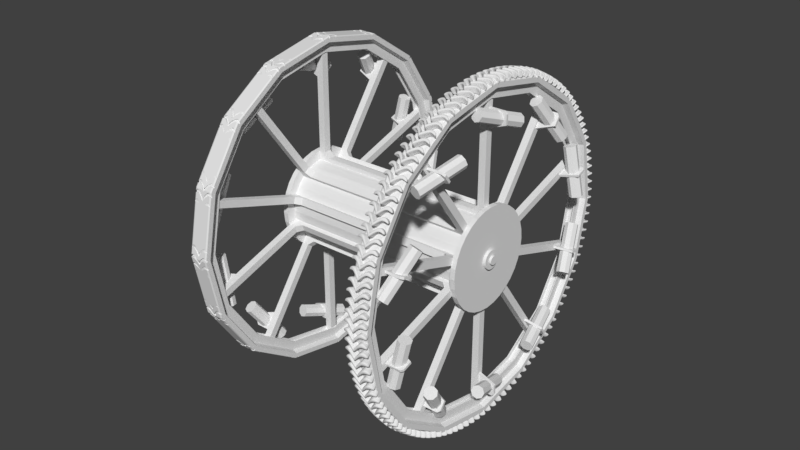 # Source: panjan2.blend  (saved by Blender 2.79.0; exported with 4.5.12 LTS)
import bpy
from mathutils import Matrix  # noqa: F401  (used for matrix-valued properties, if any)

bpy.ops.wm.read_factory_settings(use_empty=True)
scene = bpy.context.scene
scene.name = 'Scene'

# ---- collections
col_collection_1 = bpy.data.collections.new('Collection 1'); scene.collection.children.link(col_collection_1)

# ---- world
world_world = bpy.data.worlds.new('World'); scene.world = world_world
world_world.color = (0.05088, 0.05088, 0.05088)
world_world.use_sun_shadow = False
world_world.sun_shadow_jitter_overblur = 0.0
world_world.cycles.sampling_method = 'MANUAL'

# ---- meshes
me_cylinder = bpy.data.meshes.new('Cylinder')
me_cylinder.from_pydata([(2.358, 1.0, 0.0), (2.358, 0.9808, -0.1951), (2.358, 0.9239, -0.3827), (2.358, 0.8315, -0.5556), (2.358, 0.7071, -0.7071), (2.358, 0.5556, -0.8315), (2.358, 0.3827, -0.9239), (2.358, 0.1951, -0.9808), (2.358, 7.55e-08, -1.0), (2.358, -0.1951, -0.9808), (2.358, -0.3827, -0.9239), (2.358, -0.5556, -0.8315), (2.358, -0.7071, -0.7071), (2.358, -0.8315, -0.5556), (2.358, -0.9239, -0.3827), (2.358, -0.9808, -0.1951), (2.358, -1.0, 3.576e-07), (2.358, -0.9808, 0.1951), (2.358, -0.9239, 0.3827), (2.358, -0.8315, 0.5556), (2.358, -0.7071, 0.7071), (2.358, -0.5556, 0.8315), (2.358, -0.3827, 0.9239), (2.358, -0.1951, 0.9808), (2.358, 9.656e-07, 1.0), (2.358, 0.1951, 0.9808), (2.358, 0.3827, 0.9239), (2.358, 0.5556, 0.8315), (2.358, 0.7071, 0.7071), (2.358, 0.8315, 0.5556), (2.358, 0.9239, 0.3827), (2.358, 0.9808, 0.1951), (2.358, 1.199, -0.2346), (2.358, 1.223, 0.003929), (2.358, 1.13, -0.4639), (2.358, 1.017, -0.6753), (2.358, 0.8645, -0.8606), (2.358, 0.6792, -1.013), (2.358, 0.4679, -1.126), (2.358, 0.2385, -1.195), (2.358, 2.721e-08, -1.219), (2.358, -0.2385, -1.195), (2.358, -0.4679, -1.126), (2.358, -0.6792, -1.013), (2.358, -0.8645, -0.8606), (2.358, -1.017, -0.6753), (2.358, -1.13, -0.4639), (2.358, -1.199, -0.2346), (2.358, -1.223, 0.00393), (2.358, -1.199, 0.2424), (2.358, -1.13, 0.4718), (2.358, -1.017, 0.6832), (2.358, -0.8645, 0.8684), (2.358, -0.6792, 1.02), (2.358, -0.4679, 1.133), (2.358, -0.2385, 1.203), (2.358, 1.115e-06, 1.227), (2.358, 0.2385, 1.203), (2.358, 0.4679, 1.133), (2.358, 0.6792, 1.02), (2.358, 0.8645, 0.8684), (2.358, 1.017, 0.6832), (2.358, 1.13, 0.4718), (2.358, 1.199, 0.2424), (2.358, 1.199, -0.2346), (2.358, 1.223, 0.003929), (2.358, 1.13, -0.4639), (2.358, 1.017, -0.6753), (2.358, 0.8645, -0.8606), (2.358, 0.6792, -1.013), (2.358, 0.4679, -1.126), (2.358, 0.2385, -1.195), (2.358, 2.721e-08, -1.219), (2.358, -0.2385, -1.195), (2.358, -0.4679, -1.126), (2.358, -0.6792, -1.013), (2.358, -0.8645, -0.8606), (2.358, -1.017, -0.6753), (2.358, -1.13, -0.4639), (2.358, -1.199, -0.2346), (2.358, -1.223, 0.00393), (2.358, -1.199, 0.2424), (2.358, -1.13, 0.4718), (2.358, -1.017, 0.6832), (2.358, -0.8645, 0.8684), (2.358, -0.6792, 1.02), (2.358, -0.4679, 1.133), (2.358, -0.2385, 1.203), (2.358, 1.115e-06, 1.227), (2.358, 0.2385, 1.203), (2.358, 0.4679, 1.133), (2.358, 0.6792, 1.02), (2.358, 0.8645, 0.8684), (2.358, 1.017, 0.6832), (2.358, 1.13, 0.4718), (2.358, 1.199, 0.2424), (2.481, 1.199, -0.2346), (2.481, 1.223, 0.003929), (2.481, 1.13, -0.4639), (2.481, 1.017, -0.6753), (2.481, 0.8645, -0.8606), (2.481, 0.6792, -1.013), (2.481, 0.4679, -1.126), (2.481, 0.2385, -1.195), (2.481, 2.721e-08, -1.219), (2.481, -0.2385, -1.195), (2.481, -0.4679, -1.126), (2.481, -0.6792, -1.013), (2.481, -0.8645, -0.8606), (2.481, -1.017, -0.6753), (2.481, -1.13, -0.4639), (2.481, -1.199, -0.2346), (2.481, -1.223, 0.00393), (2.481, -1.199, 0.2424), (2.481, -1.13, 0.4718), (2.481, -1.017, 0.6832), (2.481, -0.8645, 0.8684), (2.481, -0.6792, 1.02), (2.481, -0.4679, 1.133), (2.481, -0.2385, 1.203), (2.481, 1.115e-06, 1.227), (2.481, 0.2385, 1.203), (2.481, 0.4679, 1.133), (2.481, 0.6792, 1.02), (2.481, 0.8645, 0.8684), (2.481, 1.017, 0.6832), (2.481, 1.13, 0.4718), (2.481, 1.199, 0.2424), (2.481, 0.2236, -0.04055), (2.481, 0.228, 0.003929), (2.481, 0.2106, -0.08332), (2.481, 0.1896, -0.1227), (2.481, 0.1612, -0.1573), (2.481, 0.1267, -0.1856), (2.481, 0.08725, -0.2067), (2.481, 0.04448, -0.2197), (2.481, 2.384e-07, -0.2241), (2.481, -0.04448, -0.2197), (2.481, -0.08725, -0.2067), (2.481, -0.1267, -0.1856), (2.481, -0.1612, -0.1573), (2.481, -0.1896, -0.1227), (2.481, -0.2106, -0.08332), (2.481, -0.2236, -0.04055), (2.481, -0.228, 0.003929), (2.481, -0.2236, 0.04841), (2.481, -0.2106, 0.09118), (2.481, -0.1896, 0.1306), (2.481, -0.1612, 0.1651), (2.481, -0.1267, 0.1935), (2.481, -0.08725, 0.2146), (2.481, -0.04448, 0.2275), (2.481, 4.414e-07, 0.2319), (2.481, 0.04448, 0.2275), (2.481, 0.08725, 0.2146), (2.481, 0.1267, 0.1935), (2.481, 0.1612, 0.1651), (2.481, 0.1896, 0.1306), (2.481, 0.2106, 0.09117), (2.481, 0.2236, 0.04841), (2.551, 0.2236, -0.04055), (2.551, 0.228, 0.003929), (2.551, 0.2106, -0.08332), (2.551, 0.1896, -0.1227), (2.551, 0.1612, -0.1573), (2.551, 0.1267, -0.1856), (2.551, 0.08725, -0.2067), (2.551, 0.04448, -0.2197), (2.551, 2.384e-07, -0.2241), (2.551, -0.04448, -0.2197), (2.551, -0.08725, -0.2067), (2.551, -0.1267, -0.1856), (2.551, -0.1612, -0.1573), (2.551, -0.1896, -0.1227), (2.551, -0.2106, -0.08332), (2.551, -0.2236, -0.04055), (2.551, -0.228, 0.003929), (2.551, -0.2236, 0.04841), (2.551, -0.2106, 0.09118), (2.551, -0.1896, 0.1306), (2.551, -0.1612, 0.1651), (2.551, -0.1267, 0.1935), (2.551, -0.08725, 0.2146), (2.551, -0.04448, 0.2275), (2.551, 4.414e-07, 0.2319), (2.551, 0.04448, 0.2275), (2.551, 0.08725, 0.2146), (2.551, 0.1267, 0.1935), (2.551, 0.1612, 0.1651), (2.551, 0.1896, 0.1306), (2.551, 0.2106, 0.09117), (2.551, 0.2236, 0.04841), (2.551, 0.1043, -0.01682), (2.551, 0.1064, 0.003929), (2.551, 0.09828, -0.03678), (2.551, 0.08845, -0.05517), (2.551, 0.07522, -0.07129), (2.551, 0.0591, -0.08452), (2.551, 0.04071, -0.09435), (2.551, 0.02075, -0.1004), (2.551, 2.623e-07, -0.1024), (2.551, -0.02075, -0.1004), (2.551, -0.04071, -0.09435), (2.551, -0.0591, -0.08452), (2.551, -0.07522, -0.07129), (2.551, -0.08845, -0.05517), (2.551, -0.09828, -0.03678), (2.551, -0.1043, -0.01682), (2.551, -0.1064, 0.003929), (2.551, -0.1043, 0.02468), (2.551, -0.09828, 0.04464), (2.551, -0.08845, 0.06303), (2.551, -0.07522, 0.07915), (2.551, -0.0591, 0.09238), (2.551, -0.04071, 0.1022), (2.551, -0.02075, 0.1083), (2.551, 3.57e-07, 0.1103), (2.551, 0.02075, 0.1083), (2.551, 0.04071, 0.1022), (2.551, 0.0591, 0.09238), (2.551, 0.07522, 0.07915), (2.551, 0.08845, 0.06303), (2.551, 0.09828, 0.04464), (2.551, 0.1043, 0.02468), (2.608, 0.1043, -0.01682), (2.608, 0.1064, 0.003929), (2.608, 0.09828, -0.03678), (2.608, 0.08845, -0.05517), (2.608, 0.07522, -0.07129), (2.608, 0.0591, -0.08452), (2.608, 0.04071, -0.09435), (2.608, 0.02075, -0.1004), (2.608, 2.623e-07, -0.1024), (2.608, -0.02075, -0.1004), (2.608, -0.04071, -0.09435), (2.608, -0.0591, -0.08452), (2.608, -0.07522, -0.07129), (2.608, -0.08845, -0.05517), (2.608, -0.09828, -0.03678), (2.608, -0.1043, -0.01682), (2.608, -0.1064, 0.003929), (2.608, -0.1043, 0.02468), (2.608, -0.09828, 0.04464), (2.608, -0.08845, 0.06303), (2.608, -0.07522, 0.07915), (2.608, -0.0591, 0.09238), (2.608, -0.04071, 0.1022), (2.608, -0.02075, 0.1083), (2.608, 3.57e-07, 0.1103), (2.608, 0.02075, 0.1083), (2.608, 0.04071, 0.1022), (2.608, 0.0591, 0.09238), (2.608, 0.07522, 0.07915), (2.608, 0.08845, 0.06303), (2.608, 0.09828, 0.04464), (2.608, 0.1043, 0.02468), (5.96e-08, 1.0, 5.96e-08), (0.0, 0.9808, -0.1951), (0.0, 0.9239, -0.3827), (5.96e-08, 0.8315, -0.5556), (0.0, 0.7071, -0.7071), (5.96e-08, 0.5556, -0.8315), (5.96e-08, 0.3827, -0.9239), (5.96e-08, 0.1951, -0.9808), (0.0, 7.55e-08, -1.0), (0.0, -0.1951, -0.9808), (0.0, -0.3827, -0.9239), (5.96e-08, -0.5556, -0.8315), (0.0, -0.7071, -0.7071), (0.0, -0.8315, -0.5556), (0.0, -0.9239, -0.3827), (0.0, -0.9808, -0.1951), (0.0, -1.0, 4.172e-07), (0.0, -0.9808, 0.1951), (0.0, -0.9239, 0.3827), (0.0, -0.8315, 0.5556), (5.96e-08, -0.7071, 0.7071), (5.96e-08, -0.5556, 0.8315), (5.96e-08, -0.3827, 0.9239), (5.96e-08, -0.1951, 0.9808), (5.96e-08, 9.656e-07, 1.0), (5.96e-08, 0.1951, 0.9808), (5.96e-08, 0.3827, 0.9239), (5.96e-08, 0.5556, 0.8315), (5.96e-08, 0.7071, 0.7071), (0.0, 0.8315, 0.5556), (0.0, 0.9239, 0.3827), (0.0, 0.9808, 0.1951)], [], [(256, 0, 1, 257), (257, 1, 2, 258), (258, 2, 3, 259), (259, 3, 4, 260), (260, 4, 5, 261), (261, 5, 6, 262), (262, 6, 7, 263), (263, 7, 8, 264), (264, 8, 9, 265), (265, 9, 10, 266), (266, 10, 11, 267), (267, 11, 12, 268), (268, 12, 13, 269), (269, 13, 14, 270), (270, 14, 15, 271), (271, 15, 16, 272), (272, 16, 17, 273), (273, 17, 18, 274), (274, 18, 19, 275), (275, 19, 20, 276), (276, 20, 21, 277), (277, 21, 22, 278), (278, 22, 23, 279), (279, 23, 24, 280), (280, 24, 25, 281), (281, 25, 26, 282), (282, 26, 27, 283), (283, 27, 28, 284), (284, 28, 29, 285), (285, 29, 30, 286), (8, 7, 39, 40), (286, 30, 31, 287), (287, 31, 0, 256), (54, 53, 85, 86), (17, 16, 48, 49), (26, 25, 57, 58), (4, 3, 35, 36), (13, 12, 44, 45), (22, 21, 53, 54), (31, 30, 62, 63), (9, 8, 40, 41), (18, 17, 49, 50), (27, 26, 58, 59), (5, 4, 36, 37), (14, 13, 45, 46), (1, 0, 33, 32), (23, 22, 54, 55), (0, 31, 63, 33), (10, 9, 41, 42), (19, 18, 50, 51), (28, 27, 59, 60), (6, 5, 37, 38), (15, 14, 46, 47), (24, 23, 55, 56), (2, 1, 32, 34), (11, 10, 42, 43), (20, 19, 51, 52), (29, 28, 60, 61), (7, 6, 38, 39), (16, 15, 47, 48), (25, 24, 56, 57), (3, 2, 34, 35), (12, 11, 43, 44), (21, 20, 52, 53), (30, 29, 61, 62), (89, 88, 120, 121), (41, 40, 72, 73), (55, 54, 86, 87), (42, 41, 73, 74), (56, 55, 87, 88), (43, 42, 74, 75), (57, 56, 88, 89), (44, 43, 75, 76), (58, 57, 89, 90), (45, 44, 76, 77), (59, 58, 90, 91), (46, 45, 77, 78), (32, 33, 65, 64), (60, 59, 91, 92), (47, 46, 78, 79), (34, 32, 64, 66), (61, 60, 92, 93), (48, 47, 79, 80), (35, 34, 66, 67), (62, 61, 93, 94), (49, 48, 80, 81), (36, 35, 67, 68), (63, 62, 94, 95), (50, 49, 81, 82), (37, 36, 68, 69), (33, 63, 95, 65), (51, 50, 82, 83), (38, 37, 69, 70), (52, 51, 83, 84), (39, 38, 70, 71), (53, 52, 84, 85), (40, 39, 71, 72), (96, 97, 129, 128), (76, 75, 107, 108), (90, 89, 121, 122), (77, 76, 108, 109), (91, 90, 122, 123), (78, 77, 109, 110), (64, 65, 97, 96), (92, 91, 123, 124), (79, 78, 110, 111), (66, 64, 96, 98), (93, 92, 124, 125), (80, 79, 111, 112), (67, 66, 98, 99), (94, 93, 125, 126), (81, 80, 112, 113), (68, 67, 99, 100), (95, 94, 126, 127), (82, 81, 113, 114), (69, 68, 100, 101), (65, 95, 127, 97), (83, 82, 114, 115), (70, 69, 101, 102), (84, 83, 115, 116), (71, 70, 102, 103), (85, 84, 116, 117), (72, 71, 103, 104), (86, 85, 117, 118), (73, 72, 104, 105), (87, 86, 118, 119), (74, 73, 105, 106), (88, 87, 119, 120), (75, 74, 106, 107), (132, 131, 163, 164), (124, 123, 155, 156), (111, 110, 142, 143), (98, 96, 128, 130), (125, 124, 156, 157), (112, 111, 143, 144), (99, 98, 130, 131), (126, 125, 157, 158), (113, 112, 144, 145), (100, 99, 131, 132), (127, 126, 158, 159), (114, 113, 145, 146), (101, 100, 132, 133), (97, 127, 159, 129), (115, 114, 146, 147), (102, 101, 133, 134), (116, 115, 147, 148), (103, 102, 134, 135), (117, 116, 148, 149), (104, 103, 135, 136), (118, 117, 149, 150), (105, 104, 136, 137), (119, 118, 150, 151), (106, 105, 137, 138), (120, 119, 151, 152), (107, 106, 138, 139), (121, 120, 152, 153), (108, 107, 139, 140), (122, 121, 153, 154), (109, 108, 140, 141), (123, 122, 154, 155), (110, 109, 141, 142), (167, 166, 198, 199), (159, 158, 190, 191), (146, 145, 177, 178), (133, 132, 164, 165), (129, 159, 191, 161), (147, 146, 178, 179), (134, 133, 165, 166), (148, 147, 179, 180), (135, 134, 166, 167), (149, 148, 180, 181), (136, 135, 167, 168), (150, 149, 181, 182), (137, 136, 168, 169), (151, 150, 182, 183), (138, 137, 169, 170), (152, 151, 183, 184), (139, 138, 170, 171), (153, 152, 184, 185), (140, 139, 171, 172), (154, 153, 185, 186), (141, 140, 172, 173), (155, 154, 186, 187), (142, 141, 173, 174), (128, 129, 161, 160), (156, 155, 187, 188), (143, 142, 174, 175), (130, 128, 160, 162), (157, 156, 188, 189), (144, 143, 175, 176), (131, 130, 162, 163), (158, 157, 189, 190), (145, 144, 176, 177), (202, 201, 233, 234), (181, 180, 212, 213), (168, 167, 199, 200), (182, 181, 213, 214), (169, 168, 200, 201), (183, 182, 214, 215), (170, 169, 201, 202), (184, 183, 215, 216), (171, 170, 202, 203), (185, 184, 216, 217), (172, 171, 203, 204), (186, 185, 217, 218), (173, 172, 204, 205), (187, 186, 218, 219), (174, 173, 205, 206), (160, 161, 193, 192), (188, 187, 219, 220), (175, 174, 206, 207), (162, 160, 192, 194), (189, 188, 220, 221), (176, 175, 207, 208), (163, 162, 194, 195), (190, 189, 221, 222), (177, 176, 208, 209), (164, 163, 195, 196), (191, 190, 222, 223), (178, 177, 209, 210), (165, 164, 196, 197), (161, 191, 223, 193), (179, 178, 210, 211), (166, 165, 197, 198), (180, 179, 211, 212), (224, 225, 255, 254, 253, 252, 251, 250, 249, 248, 247, 246, 245, 244, 243, 242, 241, 240, 239, 238, 237, 236, 235, 234, 233, 232, 231, 230, 229, 228, 227, 226), (216, 215, 247, 248), (203, 202, 234, 235), (217, 216, 248, 249), (204, 203, 235, 236), (218, 217, 249, 250), (205, 204, 236, 237), (219, 218, 250, 251), (206, 205, 237, 238), (192, 193, 225, 224), (220, 219, 251, 252), (207, 206, 238, 239), (194, 192, 224, 226), (221, 220, 252, 253), (208, 207, 239, 240), (195, 194, 226, 227), (222, 221, 253, 254), (209, 208, 240, 241), (196, 195, 227, 228), (223, 222, 254, 255), (210, 209, 241, 242), (197, 196, 228, 229), (193, 223, 255, 225), (211, 210, 242, 243), (198, 197, 229, 230), (212, 211, 243, 244), (199, 198, 230, 231), (213, 212, 244, 245), (200, 199, 231, 232), (214, 213, 245, 246), (201, 200, 232, 233), (215, 214, 246, 247)])
me_cylinder.use_remesh_preserve_volume = False
me_cylinder.use_remesh_preserve_attributes = False
me_cylinder.use_mirror_vertex_groups = False
me_cylinder.update()
me_cube_003 = bpy.data.meshes.new('Cube.003')
me_cube_003.from_pydata([(2.02, 0.008454, 3.95), (2.522, 0.006585, 3.949), (2.12, 0.01683, 3.974), (2.128, 0.08751, 3.975), (2.41, 0.08749, 3.975), (2.418, 0.01684, 3.974), (2.271, -0.07238, 3.98), (2.271, -0.1436, 3.978), (2.271, -0.07586, 3.962), (2.272, -0.07578, 4.136), (2.271, -0.1381, 3.962), (2.272, -0.1594, 4.133), (2.438, 0.09611, 4.109), (2.411, 0.02082, 3.96), (2.411, 0.08304, 3.96), (2.446, 0.01307, 4.108), (2.127, 0.08304, 3.96), (2.092, 0.01306, 4.108), (2.099, 0.09612, 4.108), (2.127, 0.02082, 3.96), (2.034, 0.01762, 3.939), (1.973, 0.003167, 4.073), (2.508, 0.01572, 3.939), (2.569, 0.001111, 4.073), (2.272, -0.1176, 4.139), (2.271, -0.107, 3.965), (2.442, 0.05459, 4.112), (2.411, 0.05193, 3.963), (2.127, 0.05193, 3.963), (2.095, 0.05459, 4.111), (2.095, 0.01552, 3.952), (2.034, 0.0112, 3.939), (2.052, 0.004002, 3.942), (1.973, -0.01111, 4.072), (2.04, -0.0004982, 4.091), (1.993, -0.01697, 4.077), (2.034, 0.01942, 3.939), (2.095, 0.07774, 3.952), (2.052, 0.05037, 3.942), (2.04, 0.07978, 4.09), (1.973, 0.009229, 4.072), (1.993, 0.0447, 4.076), (2.508, 0.00931, 3.939), (2.446, 0.01444, 3.951), (2.49, 0.002181, 3.941), (2.502, -0.002326, 4.09), (2.569, -0.01304, 4.072), (2.549, -0.0192, 4.076), (2.446, 0.07665, 3.951), (2.508, 0.01753, 3.939), (2.49, 0.04855, 3.941), (2.569, 0.007378, 4.072), (2.501, 0.07774, 4.09), (2.548, 0.04241, 4.076), (2.088, 0.01116, 3.965), (2.04, -0.001957, 3.953), (2.02, 0.003198, 3.949), (2.088, 0.08045, 3.964), (2.04, 0.0489, 3.953), (2.02, 0.01354, 3.949), (2.521, 0.01168, 3.949), (2.501, 0.04699, 3.952), (2.453, 0.07927, 3.964), (2.453, 0.01007, 3.964), (2.501, -0.003812, 3.953), (2.521, 0.001348, 3.949), (2.341, 0.03246, 3.961), (2.359, -0.05622, 4.121), (2.355, 0.02964, 4.123), (2.341, -0.03205, 3.961), (2.341, 0.001785, 3.964), (2.357, -0.01213, 4.125), (2.341, 0.03336, 3.978), (2.344, -0.03796, 3.976), (2.185, 0.02879, 4.122), (2.199, -0.03274, 3.961), (2.199, 0.03179, 3.961), (2.181, -0.05724, 4.12), (2.183, -0.0132, 4.125), (2.199, 0.001045, 3.964), (2.195, -0.0385, 3.976), (2.199, 0.0328, 3.978), (2.064, 0.08012, 4.027), (2.545, 0.007392, 4.01), (2.271, -0.07408, 4.058), (2.113, 0.09181, 4.042), (2.545, -0.001576, 4.011), (2.017, -0.00942, 4.015), (2.424, 0.0918, 4.042), (2.106, 0.01494, 4.041), (1.996, -0.004086, 4.011), (2.477, 0.004212, 4.027), (2.432, 0.01496, 4.041), (1.996, 0.0002383, 4.011), (2.272, -0.1515, 4.056), (2.064, 0.005676, 4.028), (2.017, 0.04593, 4.014), (1.996, 0.009294, 4.011), (2.525, 0.04378, 4.014), (2.477, 0.07844, 4.027), (2.525, -0.01149, 4.014), (2.545, -0.006013, 4.01), (2.348, 0.0305, 4.05), (2.352, -0.04841, 4.048), (2.188, -0.0491, 4.048), (2.192, 0.02986, 4.05)], [], [(51, 53, 52, 12, 26, 23), (18, 39, 41, 40, 21, 29), (83, 51, 23, 86), (27, 22, 42, 44, 43, 13), (23, 26, 15, 45, 47, 46), (36, 38, 37, 16, 28, 20), (71, 24, 11, 67), (79, 25, 10, 75), (29, 21, 33, 35, 34, 17), (103, 67, 11, 94), (105, 74, 9, 84), (14, 48, 50, 49, 22, 27), (70, 27, 13, 69), (86, 23, 46, 101), (102, 68, 12, 88), (89, 17, 34, 95), (78, 29, 17, 77), (93, 21, 40, 97), (20, 28, 19, 30, 32, 31), (74, 18, 29, 78), (82, 39, 18, 85), (66, 14, 27, 70), (90, 93, 0, 56), (76, 8, 25, 79), (68, 9, 24, 71), (91, 45, 15, 92), (88, 12, 52, 99), (104, 77, 17, 89), (95, 34, 35, 87), (87, 35, 33, 90), (57, 37, 38, 58), (58, 38, 36, 59), (60, 49, 50, 61), (61, 50, 48, 62), (63, 43, 44, 64), (64, 44, 42, 65), (56, 0, 20, 31), (100, 64, 65, 101), (91, 63, 64, 100), (98, 61, 62, 99), (83, 60, 61, 98), (96, 58, 59, 97), (82, 57, 58, 96), (32, 55, 56, 31), (30, 54, 55, 32), (75, 80, 2, 19), (14, 4, 62, 48), (43, 63, 5, 13), (37, 57, 3, 16), (20, 0, 59, 36), (19, 2, 54, 30), (66, 72, 4, 14), (22, 1, 65, 42), (76, 81, 6, 8), (69, 73, 7, 10), (49, 60, 1, 22), (13, 5, 73, 69), (8, 6, 72, 66), (12, 68, 71, 26), (8, 66, 70, 25), (84, 9, 68, 102), (25, 70, 69, 10), (92, 15, 67, 103), (26, 71, 67, 15), (16, 3, 81, 76), (10, 7, 80, 75), (94, 11, 77, 104), (16, 76, 79, 28), (9, 74, 78, 24), (24, 78, 77, 11), (85, 18, 74, 105), (28, 79, 75, 19), (3, 85, 105, 81), (7, 94, 104, 80), (5, 92, 103, 73), (6, 84, 102, 72), (39, 82, 96, 41), (41, 96, 97, 40), (51, 83, 98, 53), (53, 98, 99, 52), (45, 91, 100, 47), (47, 100, 101, 46), (55, 87, 90, 56), (54, 95, 87, 55), (80, 104, 89, 2), (4, 88, 99, 62), (63, 91, 92, 5), (33, 21, 93, 90), (57, 82, 85, 3), (0, 93, 97, 59), (2, 89, 95, 54), (72, 102, 88, 4), (1, 86, 101, 65), (81, 105, 84, 6), (73, 103, 94, 7), (60, 83, 86, 1)])
me_cube_003.polygons.foreach_set('use_smooth', [True] * 96)
_k = {(6, 84): 1.0, (11, 24): 1.0, (10, 25): 1.0, (7, 10): 1.0, (6, 8): 1.0, (7, 94): 1.0, (9, 24): 1.0, (8, 25): 1.0, (9, 84): 1.0, (11, 94): 1.0}
me_cube_003.attributes.new('crease_edge', 'FLOAT', 'EDGE').data.foreach_set('value', [_k.get((min(e.vertices), max(e.vertices)), 0.0) for e in me_cube_003.edges])
me_cube_003.use_remesh_preserve_volume = False
me_cube_003.use_remesh_preserve_attributes = False
me_cube_003.use_mirror_vertex_groups = False
me_cube_003.update()
me_plane_001 = bpy.data.meshes.new('Plane.001')
me_plane_001.from_pydata([(2.162, 0.0, 3.622), (2.38, 0.0, 3.622), (2.162, 0.0, 3.834), (2.38, 0.0, 3.834), (2.184, 0.0, 3.622), (2.355, 0.0, 3.622), (2.184, 0.0, 3.719), (2.355, 0.0, 3.719), (2.031, 0.0, 3.875), (2.511, 0.0, 3.875), (2.031, 0.0, 3.993), (2.511, 0.0, 3.993), (2.065, 0.0, 4.011), (2.477, 0.0, 4.011)], [], [(2, 3, 9, 8), (8, 9, 11, 10), (10, 11, 13, 12), (2, 0, 4, 6, 7, 5, 1, 3)])
me_plane_001.use_remesh_preserve_volume = False
me_plane_001.use_remesh_preserve_attributes = False
me_plane_001.use_mirror_vertex_groups = False
me_plane_001.update()
me_cube_002 = bpy.data.meshes.new('Cube.002')
me_cube_002.from_pydata([(2.184, -0.08562, 1.216), (2.184, -0.08562, 3.436), (2.184, 0.08562, 1.216), (2.184, 0.08562, 3.436), (2.355, -0.08562, 1.216), (2.355, -0.08562, 3.436), (2.355, 0.08562, 1.216), (2.355, 0.08562, 3.436), (2.184, 0.02854, 1.216), (2.184, -0.02854, 1.216), (2.184, -0.02854, 3.436), (2.184, 0.02854, 3.436), (2.355, -0.02854, 1.216), (2.355, 0.02854, 1.216), (2.355, 0.02854, 3.436), (2.355, -0.02854, 3.436), (2.184, -0.08562, 2.981), (2.184, 0.08562, 2.981), (2.355, 0.08562, 2.981), (2.355, -0.08562, 2.981), (2.355, 0.02854, 2.981), (2.355, -0.02854, 2.981), (2.184, -0.02854, 2.981), (2.184, 0.02854, 2.981), (2.779, 0.02854, 3.144), (2.779, -0.02854, 3.144), (2.719, 0.02854, 3.436), (2.779, 0.02854, 3.376), (2.779, -0.02854, 3.376), (2.719, -0.02854, 3.436), (2.709, 0.5971, 3.215), (2.443, -0.5109, 3.601), (2.815, 0.5564, 3.171), (2.549, -0.5516, 3.557), (2.851, 0.5105, 3.065), (2.585, -0.5974, 3.451), (2.798, 0.4864, 2.959), (2.532, -0.6216, 3.345), (2.685, 0.4981, 2.915), (2.419, -0.6099, 3.301), (2.579, 0.5388, 2.959), (2.314, -0.5692, 3.345), (2.543, 0.5846, 3.065), (2.277, -0.5234, 3.451), (2.596, 0.6088, 3.171), (2.33, -0.4992, 3.557), (2.06, -0.02854, 1.095), (2.06, -0.08562, 1.095), (2.355, 0.08562, 1.095), (2.06, 0.08562, 1.095), (2.355, 0.02854, 1.095), (2.355, -0.08562, 1.095), (2.06, 0.02854, 1.095), (2.355, -0.02854, 1.095), (2.06, -0.08562, 0.961), (2.355, 0.08562, 0.961), (2.06, 0.08562, 0.961), (2.355, 0.02854, 0.961), (2.355, -0.08562, 0.961), (2.355, -0.02854, 0.961), (0.0, -0.02854, 1.095), (0.0, -0.08562, 1.095), (0.0, 0.08562, 1.095), (0.0, 0.02854, 1.095), (0.0, 0.08562, 0.961), (0.0, -0.08562, 0.961), (2.184, 0.02854, 3.719), (2.184, 0.08562, 3.719), (2.355, 0.08562, 3.719), (2.355, -0.02854, 3.719), (2.355, -0.08562, 3.719), (2.184, -0.08562, 3.719), (2.184, -0.02854, 3.719), (2.355, 0.02854, 3.719)], [], [(23, 11, 3, 17), (17, 3, 7, 18), (21, 15, 5, 19), (19, 5, 1, 16), (9, 8, 52, 46), (2, 6, 48, 49), (13, 12, 53, 50), (18, 7, 14, 20), (16, 1, 10, 22), (22, 10, 11, 23), (9, 22, 23, 8), (0, 16, 22, 9), (13, 20, 21, 12), (6, 18, 20, 13), (4, 19, 16, 0), (12, 21, 19, 4), (2, 17, 18, 6), (8, 23, 17, 2), (20, 14, 26, 27, 24), (21, 20, 24, 25), (15, 21, 25, 28, 29), (24, 27, 28, 25), (26, 29, 28, 27), (14, 15, 29, 26), (30, 31, 33, 32), (32, 33, 35, 34), (34, 35, 37, 36), (36, 37, 39, 38), (38, 39, 41, 40), (40, 41, 43, 42), (33, 31, 45, 43, 41, 39, 37, 35), (42, 43, 45, 44), (44, 45, 31, 30), (30, 32, 34, 36, 38, 40, 42, 44), (48, 50, 57, 55), (47, 46, 60, 61), (0, 9, 46, 47), (6, 13, 50, 48), (12, 4, 51, 53), (8, 2, 49, 52), (4, 0, 47, 51), (50, 53, 59, 57), (52, 49, 62, 63), (51, 47, 54, 58), (49, 48, 55, 56), (53, 51, 58, 59), (49, 56, 64, 62), (54, 47, 61, 65), (46, 52, 63, 60), (11, 10, 72, 66), (3, 11, 66, 67), (1, 5, 70, 71), (14, 7, 68, 73), (7, 3, 67, 68), (10, 1, 71, 72), (15, 14, 73, 69), (5, 15, 69, 70)])
me_cube_002.use_remesh_preserve_volume = False
me_cube_002.use_remesh_preserve_attributes = False
me_cube_002.use_mirror_vertex_groups = False
me_cube_002.update()

# ---- objects
ob_cylinder = bpy.data.objects.new('Cylinder', me_cylinder)
ob_cube_001 = bpy.data.objects.new('Cube.001', me_cube_003)
ob_plane = bpy.data.objects.new('Plane', me_plane_001)
ob_cube = bpy.data.objects.new('Cube', me_cube_002)

# ---- transforms, parenting, visibility, modifiers, constraints
ob_cylinder.location = (0.0, 0.0, 0.0)
ob_cylinder.lineart.crease_threshold = 0.0
_m = ob_cylinder.modifiers.new('Mirror', 'MIRROR')
ob_cube_001.location = (0.0, 0.0, 0.0)
ob_cube_001.rotation_euler = (-0.05236, -0.0, 0.0)
ob_cube_001.lineart.crease_threshold = 0.0
_m = ob_cube_001.modifiers.new('Array', 'ARRAY')
_m.count = 120
_m.constant_offset_displace = (0.0, 0.0, 0.0)
_m.use_relative_offset = False
_m.use_object_offset = True
_m.offset_object = ob_cylinder
_m = ob_cube_001.modifiers.new('Subsurf', 'SUBSURF')
_m.uv_smooth = 'PRESERVE_CORNERS'
_m.quality = 2
_m.show_only_control_edges = False
ob_plane.location = (0.0, 0.0, 0.0)
ob_plane.lineart.crease_threshold = 0.0
_m = ob_plane.modifiers.new('Screw', 'SCREW')
_m.steps = 32
_m.axis = 'X'
_m.use_merge_vertices = True
_m = ob_plane.modifiers.new('Boolean', 'BOOLEAN')
_m.object = ob_cube_001
_m.solver = 'FAST'
_m = ob_plane.modifiers.new('Mirror', 'MIRROR')
ob_cube.location = (0.0, 0.0, 0.0)
ob_cube.rotation_euler = (0.6283, -0.0, 0.0)
ob_cube.lineart.crease_threshold = 0.0
_m = ob_cube.modifiers.new('Mirror', 'MIRROR')
_m.use_clip = True
_m = ob_cube.modifiers.new('Array', 'ARRAY')
_m.count = 10
_m.constant_offset_displace = (0.0, 0.0, 0.0)
_m.use_relative_offset = False
_m.use_object_offset = True
_m.offset_object = ob_cylinder

# ---- collection membership
col_collection_1.objects.link(ob_cylinder)
col_collection_1.objects.link(ob_cube_001)
col_collection_1.objects.link(ob_plane)
col_collection_1.objects.link(ob_cube)

# ---- scene / render settings (as saved in the file)
scene.frame_start = 1; scene.frame_end = 250; scene.frame_set(3)
scene.render.engine = 'BLENDER_EEVEE_NEXT'
scene.render.resolution_percentage = 50
scene.render.dither_intensity = 0.0
scene.cycles.use_denoising = False
scene.cycles.samples = 128
scene.cycles.sampling_pattern = 'TABULATED_SOBOL'
scene.cycles.use_adaptive_sampling = False
scene.cycles.use_light_tree = False
scene.cycles.blur_glossy = 0.0
scene.cycles.sample_clamp_indirect = 0.0
scene.view_settings.view_transform = 'Standard'
bpy.context.view_layer.update()

# ---- added for rendering (the .blend has no active camera and no usable light): camera, sun
cam_auto = bpy.data.cameras.new('AutoCamera')
cam_auto.lens = 50.0
cam_auto.sensor_width = 36.0
cam_auto.clip_end = 1000.0
ob_auto_camera = bpy.data.objects.new('AutoCamera', cam_auto)
scene.collection.objects.link(ob_auto_camera)
ob_auto_camera.location = (14.3504, -17.2204, 11.4803)
ob_auto_camera.rotation_euler = (1.09748, -7.21219e-08, 0.694738)
scene.camera = ob_auto_camera
light_auto_sun = bpy.data.lights.new('AutoSun', 'SUN')
light_auto_sun.energy = 3.0
light_auto_sun.angle = 0.0523599
ob_auto_sun = bpy.data.objects.new('AutoSun', light_auto_sun)
scene.collection.objects.link(ob_auto_sun)
ob_auto_sun.rotation_euler = (0.872665, 0.174533, 0.523599)
bpy.context.view_layer.update()
